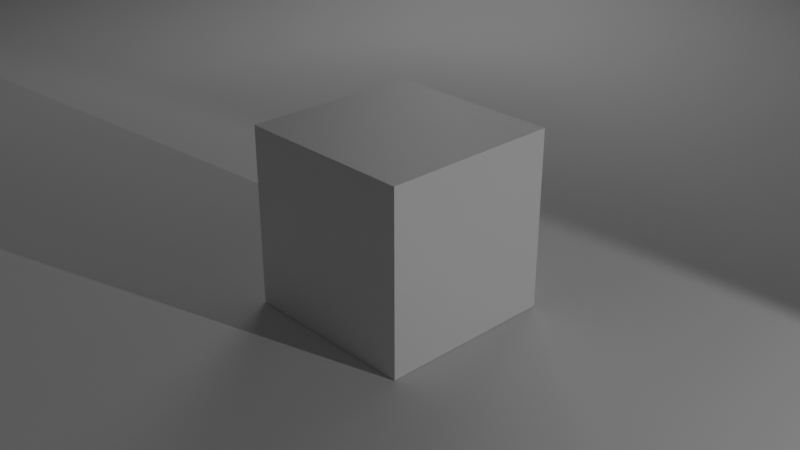 # Source: LightsScene.blend  (saved by Blender 4.1.23; exported with 4.5.12 LTS)
import bpy
from mathutils import Matrix  # noqa: F401  (used for matrix-valued properties, if any)

bpy.ops.wm.read_factory_settings(use_empty=True)
scene = bpy.context.scene
scene.name = 'Scene'

# ---- collections
col_collection = bpy.data.collections.new('Collection'); scene.collection.children.link(col_collection)

# ---- materials (node trees are filled in below, after node groups)
mat_material = bpy.data.materials.new('Material')
mat_material.alpha_threshold = 0.0
mat_material.use_transparent_shadow = False
mat_material.roughness = 0.5
mat_material.line_color = (0.0, 0.0, 0.0, 1.0)
mat_material_001 = bpy.data.materials.new('Material.001')
mat_material_001.alpha_threshold = 0.0
mat_material_001.use_transparent_shadow = False
mat_material_001.roughness = 0.5
mat_material_001.line_color = (0.0, 0.0, 0.0, 1.0)
mat_material_002 = bpy.data.materials.new('Material.002')
mat_material_002.alpha_threshold = 0.0
mat_material_002.use_transparent_shadow = False
mat_material_002.roughness = 0.5
mat_material_002.line_color = (0.0, 0.0, 0.0, 1.0)

# ---- material node trees
mat_material.use_nodes = True; mat_material.node_tree.nodes.clear()
_N = mat_material.node_tree.nodes; _L = mat_material.node_tree.links
n0 = _N.new('ShaderNodeOutputMaterial'); n0.name = 'Material Output'; n0.location = (300, 300)
n1 = _N.new('ShaderNodeBsdfPrincipled'); n1.name = 'Principled BSDF'; n1.location = (10, 300)
n1.inputs[3].default_value = 1.45
_L.new(n1.outputs[0], n0.inputs[0])
n0.is_active_output = True
mat_material_001.use_nodes = True; mat_material_001.node_tree.nodes.clear()
_N = mat_material_001.node_tree.nodes; _L = mat_material_001.node_tree.links
n0 = _N.new('ShaderNodeOutputMaterial'); n0.name = 'Material Output'; n0.location = (300, 300)
n1 = _N.new('ShaderNodeBsdfPrincipled'); n1.name = 'Principled BSDF'; n1.location = (10, 300)
n1.inputs[3].default_value = 1.45
_L.new(n1.outputs[0], n0.inputs[0])
n0.is_active_output = True
mat_material_002.use_nodes = True; mat_material_002.node_tree.nodes.clear()
_N = mat_material_002.node_tree.nodes; _L = mat_material_002.node_tree.links
n0 = _N.new('ShaderNodeOutputMaterial'); n0.name = 'Material Output'; n0.location = (300, 300)
n1 = _N.new('ShaderNodeBsdfPrincipled'); n1.name = 'Principled BSDF'; n1.location = (10, 300)
n1.inputs[3].default_value = 1.45
_L.new(n1.outputs[0], n0.inputs[0])
n0.is_active_output = True

# ---- world
world_world = bpy.data.worlds.new('World'); scene.world = world_world
world_world.use_nodes = True; world_world.node_tree.nodes.clear()
_N = world_world.node_tree.nodes; _L = world_world.node_tree.links
n0 = _N.new('ShaderNodeOutputWorld'); n0.name = 'World Output'; n0.location = (300, 300)
n1 = _N.new('ShaderNodeBackground'); n1.name = 'Background'; n1.location = (10, 300)
n1.inputs[0].default_value = (0.05088, 0.05088, 0.05088, 1.0)
_L.new(n1.outputs[0], n0.inputs[0])
n0.is_active_output = True
world_world.color = (0.05088, 0.05088, 0.05088)
world_world.use_sun_shadow = False
world_world.sun_shadow_jitter_overblur = 0.0

# ---- cameras
cam_camera = bpy.data.cameras.new('Camera')
cam_camera.clip_end = 100.0
cam_camera.ortho_scale = 7.314

# ---- lights
light_light = bpy.data.lights.new('Light', 'SPOT')
light_light.transmission_factor = 0.0
light_light.energy = 1000.0
light_light.shadow_maximum_resolution = 0.006
light_light.use_absolute_resolution = True
light_light.spot_size = 1.121
light_light_001 = bpy.data.lights.new('Light.001', 'SPOT')
light_light_001.transmission_factor = 0.0
light_light_001.energy = 2745.0
light_light_001.shadow_soft_size = 6.57
light_light_001.shadow_maximum_resolution = 0.006
light_light_001.use_absolute_resolution = True
light_light_001.spot_size = 1.309

# ---- meshes
me_cube = bpy.data.meshes.new('Cube')
me_cube.from_pydata([(1.0, 1.0, 1.0), (1.0, 1.0, -1.0), (1.0, -1.0, 1.0), (1.0, -1.0, -1.0), (-1.0, 1.0, 1.0), (-1.0, 1.0, -1.0), (-1.0, -1.0, 1.0), (-1.0, -1.0, -1.0)], [], [(0, 4, 6, 2), (3, 2, 6, 7), (7, 6, 4, 5), (5, 1, 3, 7), (1, 0, 2, 3), (5, 4, 0, 1)])
_uv = me_cube.uv_layers.new(name='UVMap')
_uv.uv.foreach_set('vector', [0.625, 0.5, 0.875, 0.5, 0.875, 0.75, 0.625, 0.75, 0.375, 0.75, 0.625, 0.75, 0.625, 1.0, 0.375, 1.0, 0.375, 0.0, 0.625, 0.0, 0.625, 0.25, 0.375, 0.25, 0.125, 0.5, 0.375, 0.5, 0.375, 0.75, 0.125, 0.75, 0.375, 0.5, 0.625, 0.5, 0.625, 0.75, 0.375, 0.75, 0.375, 0.25, 0.625, 0.25, 0.625, 0.5, 0.375, 0.5])
me_cube.materials.append(mat_material)
me_cube.use_mirror_vertex_groups = False
me_cube.update()
me_plane = bpy.data.meshes.new('Plane')
me_plane.from_pydata([(-1.0, -1.0, 0.0), (1.0, -1.0, 0.0), (-1.0, 1.0, 0.0), (1.0, 1.0, 0.0)], [], [(0, 1, 3, 2)])
_uv = me_plane.uv_layers.new(name='UVMap')
_uv.uv.foreach_set('vector', [0.0, 0.0, 1.0, 0.0, 1.0, 1.0, 0.0, 1.0])
me_plane.update()
me_icosphere = bpy.data.meshes.new('Icosphere')
me_icosphere.from_pydata([(0.0, 0.0, -1.0), (0.7236, -0.5257, -0.4472), (-0.2764, -0.8506, -0.4472), (-0.8944, 0.0, -0.4472), (-0.2764, 0.8506, -0.4472), (0.7236, 0.5257, -0.4472), (0.2764, -0.8506, 0.4472), (-0.7236, -0.5257, 0.4472), (-0.7236, 0.5257, 0.4472), (0.2764, 0.8506, 0.4472), (0.8944, 0.0, 0.4472), (0.0, 0.0, 1.0), (-0.1625, -0.5, -0.8507), (0.4253, -0.309, -0.8507), (0.2629, -0.809, -0.5257), (0.8506, 0.0, -0.5257), (0.4253, 0.309, -0.8507), (-0.5257, 0.0, -0.8507), (-0.6882, -0.5, -0.5257), (-0.1625, 0.5, -0.8507), (-0.6882, 0.5, -0.5257), (0.2629, 0.809, -0.5257), (0.9511, -0.309, 0.0), (0.9511, 0.309, 0.0), (0.0, -1.0, 0.0), (0.5878, -0.809, 0.0), (-0.9511, -0.309, 0.0), (-0.5878, -0.809, 0.0), (-0.5878, 0.809, 0.0), (-0.9511, 0.309, 0.0), (0.5878, 0.809, 0.0), (0.0, 1.0, 0.0), (0.6882, -0.5, 0.5257), (-0.2629, -0.809, 0.5257), (-0.8506, 0.0, 0.5257), (-0.2629, 0.809, 0.5257), (0.6882, 0.5, 0.5257), (0.1625, -0.5, 0.8507), (0.5257, 0.0, 0.8507), (-0.4253, -0.309, 0.8507), (-0.4253, 0.309, 0.8507), (0.1625, 0.5, 0.8507)], [], [(0, 13, 12), (1, 13, 15), (0, 12, 17), (0, 17, 19), (0, 19, 16), (1, 15, 22), (2, 14, 24), (3, 18, 26), (4, 20, 28), (5, 21, 30), (1, 22, 25), (2, 24, 27), (3, 26, 29), (4, 28, 31), (5, 30, 23), (6, 32, 37), (7, 33, 39), (8, 34, 40), (9, 35, 41), (10, 36, 38), (38, 41, 11), (38, 36, 41), (36, 9, 41), (41, 40, 11), (41, 35, 40), (35, 8, 40), (40, 39, 11), (40, 34, 39), (34, 7, 39), (39, 37, 11), (39, 33, 37), (33, 6, 37), (37, 38, 11), (37, 32, 38), (32, 10, 38), (23, 36, 10), (23, 30, 36), (30, 9, 36), (31, 35, 9), (31, 28, 35), (28, 8, 35), (29, 34, 8), (29, 26, 34), (26, 7, 34), (27, 33, 7), (27, 24, 33), (24, 6, 33), (25, 32, 6), (25, 22, 32), (22, 10, 32), (30, 31, 9), (30, 21, 31), (21, 4, 31), (28, 29, 8), (28, 20, 29), (20, 3, 29), (26, 27, 7), (26, 18, 27), (18, 2, 27), (24, 25, 6), (24, 14, 25), (14, 1, 25), (22, 23, 10), (22, 15, 23), (15, 5, 23), (16, 21, 5), (16, 19, 21), (19, 4, 21), (19, 20, 4), (19, 17, 20), (17, 3, 20), (17, 18, 3), (17, 12, 18), (12, 2, 18), (15, 16, 5), (15, 13, 16), (13, 0, 16), (12, 14, 2), (12, 13, 14), (13, 1, 14)])
_uv = me_icosphere.uv_layers.new(name='UVMap')
_uv.uv.foreach_set('vector', [0.1818, 0.0, 0.2273, 0.07873, 0.1364, 0.07873, 0.2727, 0.1575, 0.3182, 0.07873, 0.3636, 0.1575, 0.9091, 0.0, 0.9545, 0.07873, 0.8636, 0.07873, 0.7273, 0.0, 0.7727, 0.07873, 0.6818, 0.07873, 0.5455, 0.0, 0.5909, 0.07873, 0.5, 0.07873, 0.2727, 0.1575, 0.3636, 0.1575, 0.3182, 0.2362, 0.09091, 0.1575, 0.1818, 0.1575, 0.1364, 0.2362, 0.8182, 0.1575, 0.9091, 0.1575, 0.8636, 0.2362, 0.6364, 0.1575, 0.7273, 0.1575, 0.6818, 0.2362, 0.4545, 0.1575, 0.5455, 0.1575, 0.5, 0.2362, 0.2727, 0.1575, 0.3182, 0.2362, 0.2273, 0.2362, 0.09091, 0.1575, 0.1364, 0.2362, 0.04546, 0.2362, 0.8182, 0.1575, 0.8636, 0.2362, 0.7727, 0.2362, 0.6364, 0.1575, 0.6818, 0.2362, 0.5909, 0.2362, 0.4545, 0.1575, 0.5, 0.2362, 0.4091, 0.2362, 0.1818, 0.3149, 0.2727, 0.3149, 0.2273, 0.3937, 0.0, 0.3149, 0.09091, 0.3149, 0.04546, 0.3937, 0.7273, 0.3149, 0.8182, 0.3149, 0.7727, 0.3937, 0.5455, 0.3149, 0.6364, 0.3149, 0.5909, 0.3937, 0.3636, 0.3149, 0.4545, 0.3149, 0.4091, 0.3937, 0.4091, 0.3937, 0.5, 0.3937, 0.4545, 0.4724, 0.4091, 0.3937, 0.4545, 0.3149, 0.5, 0.3937, 0.4545, 0.3149, 0.5455, 0.3149, 0.5, 0.3937, 0.5909, 0.3937, 0.6818, 0.3937, 0.6364, 0.4724, 0.5909, 0.3937, 0.6364, 0.3149, 0.6818, 0.3937, 0.6364, 0.3149, 0.7273, 0.3149, 0.6818, 0.3937, 0.7727, 0.3937, 0.8636, 0.3937, 0.8182, 0.4724, 0.7727, 0.3937, 0.8182, 0.3149, 0.8636, 0.3937, 0.8182, 0.3149, 0.9091, 0.3149, 0.8636, 0.3937, 0.04546, 0.3937, 0.1364, 0.3937, 0.09091, 0.4724, 0.04546, 0.3937, 0.09091, 0.3149, 0.1364, 0.3937, 0.09091, 0.3149, 0.1818, 0.3149, 0.1364, 0.3937, 0.2273, 0.3937, 0.3182, 0.3937, 0.2727, 0.4724, 0.2273, 0.3937, 0.2727, 0.3149, 0.3182, 0.3937, 0.2727, 0.3149, 0.3636, 0.3149, 0.3182, 0.3937, 0.4091, 0.2362, 0.4545, 0.3149, 0.3636, 0.3149, 0.4091, 0.2362, 0.5, 0.2362, 0.4545, 0.3149, 0.5, 0.2362, 0.5455, 0.3149, 0.4545, 0.3149, 0.5909, 0.2362, 0.6364, 0.3149, 0.5455, 0.3149, 0.5909, 0.2362, 0.6818, 0.2362, 0.6364, 0.3149, 0.6818, 0.2362, 0.7273, 0.3149, 0.6364, 0.3149, 0.7727, 0.2362, 0.8182, 0.3149, 0.7273, 0.3149, 0.7727, 0.2362, 0.8636, 0.2362, 0.8182, 0.3149, 0.8636, 0.2362, 0.9091, 0.3149, 0.8182, 0.3149, 0.04546, 0.2362, 0.09091, 0.3149, 0.0, 0.3149, 0.04546, 0.2362, 0.1364, 0.2362, 0.09091, 0.3149, 0.1364, 0.2362, 0.1818, 0.3149, 0.09091, 0.3149, 0.2273, 0.2362, 0.2727, 0.3149, 0.1818, 0.3149, 0.2273, 0.2362, 0.3182, 0.2362, 0.2727, 0.3149, 0.3182, 0.2362, 0.3636, 0.3149, 0.2727, 0.3149, 0.5, 0.2362, 0.5909, 0.2362, 0.5455, 0.3149, 0.5, 0.2362, 0.5455, 0.1575, 0.5909, 0.2362, 0.5455, 0.1575, 0.6364, 0.1575, 0.5909, 0.2362, 0.6818, 0.2362, 0.7727, 0.2362, 0.7273, 0.3149, 0.6818, 0.2362, 0.7273, 0.1575, 0.7727, 0.2362, 0.7273, 0.1575, 0.8182, 0.1575, 0.7727, 0.2362, 0.8636, 0.2362, 0.9545, 0.2362, 0.9091, 0.3149, 0.8636, 0.2362, 0.9091, 0.1575, 0.9545, 0.2362, 0.9091, 0.1575, 1.0, 0.1575, 0.9545, 0.2362, 0.1364, 0.2362, 0.2273, 0.2362, 0.1818, 0.3149, 0.1364, 0.2362, 0.1818, 0.1575, 0.2273, 0.2362, 0.1818, 0.1575, 0.2727, 0.1575, 0.2273, 0.2362, 0.3182, 0.2362, 0.4091, 0.2362, 0.3636, 0.3149, 0.3182, 0.2362, 0.3636, 0.1575, 0.4091, 0.2362, 0.3636, 0.1575, 0.4545, 0.1575, 0.4091, 0.2362, 0.5, 0.07873, 0.5455, 0.1575, 0.4545, 0.1575, 0.5, 0.07873, 0.5909, 0.07873, 0.5455, 0.1575, 0.5909, 0.07873, 0.6364, 0.1575, 0.5455, 0.1575, 0.6818, 0.07873, 0.7273, 0.1575, 0.6364, 0.1575, 0.6818, 0.07873, 0.7727, 0.07873, 0.7273, 0.1575, 0.7727, 0.07873, 0.8182, 0.1575, 0.7273, 0.1575, 0.8636, 0.07873, 0.9091, 0.1575, 0.8182, 0.1575, 0.8636, 0.07873, 0.9545, 0.07873, 0.9091, 0.1575, 0.9545, 0.07873, 1.0, 0.1575, 0.9091, 0.1575, 0.3636, 0.1575, 0.4091, 0.07873, 0.4545, 0.1575, 0.3636, 0.1575, 0.3182, 0.07873, 0.4091, 0.07873, 0.3182, 0.07873, 0.3636, 0.0, 0.4091, 0.07873, 0.1364, 0.07873, 0.1818, 0.1575, 0.09091, 0.1575, 0.1364, 0.07873, 0.2273, 0.07873, 0.1818, 0.1575, 0.2273, 0.07873, 0.2727, 0.1575, 0.1818, 0.1575])
me_icosphere.update()
me_cube_001 = bpy.data.meshes.new('Cube.001')
me_cube_001.from_pydata([(1.0, 1.0, 1.0), (1.0, 1.0, -1.0), (1.0, -1.0, 1.0), (1.0, -1.0, -1.0), (-1.0, 1.0, 1.0), (-1.0, 1.0, -1.0), (-1.0, -1.0, 1.0), (-1.0, -1.0, -1.0)], [], [(0, 4, 6, 2), (3, 2, 6, 7), (7, 6, 4, 5), (5, 1, 3, 7), (1, 0, 2, 3), (5, 4, 0, 1)])
_uv = me_cube_001.uv_layers.new(name='UVMap')
_uv.uv.foreach_set('vector', [0.625, 0.5, 0.875, 0.5, 0.875, 0.75, 0.625, 0.75, 0.375, 0.75, 0.625, 0.75, 0.625, 1.0, 0.375, 1.0, 0.375, 0.0, 0.625, 0.0, 0.625, 0.25, 0.375, 0.25, 0.125, 0.5, 0.375, 0.5, 0.375, 0.75, 0.125, 0.75, 0.375, 0.5, 0.625, 0.5, 0.625, 0.75, 0.375, 0.75, 0.375, 0.25, 0.625, 0.25, 0.625, 0.5, 0.375, 0.5])
me_cube_001.materials.append(mat_material_001)
me_cube_001.use_mirror_vertex_groups = False
me_cube_001.update()
me_cube_002 = bpy.data.meshes.new('Cube.002')
me_cube_002.from_pydata([(1.0, 1.0, 1.0), (1.0, 1.0, -1.0), (1.0, -1.0, 1.0), (1.0, -1.0, -1.0), (-1.0, 1.0, 1.0), (-1.0, 1.0, -1.0), (-1.0, -1.0, 1.0), (-1.0, -1.0, -1.0)], [], [(0, 4, 6, 2), (3, 2, 6, 7), (7, 6, 4, 5), (5, 1, 3, 7), (1, 0, 2, 3), (5, 4, 0, 1)])
_uv = me_cube_002.uv_layers.new(name='UVMap')
_uv.uv.foreach_set('vector', [0.625, 0.5, 0.875, 0.5, 0.875, 0.75, 0.625, 0.75, 0.375, 0.75, 0.625, 0.75, 0.625, 1.0, 0.375, 1.0, 0.375, 0.0, 0.625, 0.0, 0.625, 0.25, 0.375, 0.25, 0.125, 0.5, 0.375, 0.5, 0.375, 0.75, 0.125, 0.75, 0.375, 0.5, 0.625, 0.5, 0.625, 0.75, 0.375, 0.75, 0.375, 0.25, 0.625, 0.25, 0.625, 0.5, 0.375, 0.5])
me_cube_002.materials.append(mat_material_002)
me_cube_002.use_mirror_vertex_groups = False
me_cube_002.update()

# ---- objects
ob_cube = bpy.data.objects.new('Cube', me_cube)
ob_light = bpy.data.objects.new('Light', light_light)
ob_camera = bpy.data.objects.new('Camera', cam_camera)
ob_plane = bpy.data.objects.new('Plane', me_plane)
ob_icosphere = bpy.data.objects.new('Icosphere', me_icosphere)
ob_cube_001 = bpy.data.objects.new('Cube.001', me_cube_001)
ob_cube_002 = bpy.data.objects.new('Cube.002', me_cube_002)
ob_light_001 = bpy.data.objects.new('Light.001', light_light_001)

# ---- transforms, parenting, visibility, modifiers, constraints
ob_cube.location = (0.0, 0.0, 0.0)
ob_cube.lock_rotations_4d = False
ob_cube.empty_display_type = 'ARROWS'
ob_cube.lineart.crease_threshold = 0.0
ob_light.location = (11.45, 2.075, 3.488)
ob_light.rotation_euler = (1.067, 0.00456, 2.093)
ob_light.lock_rotations_4d = False
ob_light.empty_display_type = 'ARROWS'
ob_light.color = (0.0, 0.0, 0.0, 0.0)
ob_light.lineart.crease_threshold = 0.0
ob_camera.location = (7.359, -6.926, 4.958)
ob_camera.rotation_euler = (1.109, 0.0, 0.8149)
ob_camera.lock_rotations_4d = False
ob_camera.empty_display_type = 'ARROWS'
ob_camera.color = (0.0, 0.0, 0.0, 0.0)
ob_camera.display_type = 'WIRE'
ob_camera.lineart.crease_threshold = 0.0
ob_plane.location = (0.0, 0.0, -1.005)
ob_plane.scale = (16.02, 16.02, 16.02)
ob_icosphere.location = (-3.188, 6.247, 3.687)
ob_cube_001.location = (-1.828, -5.89, 6.861)
ob_cube_001.scale = (0.3779, 0.3779, 13.79)
ob_cube_001.lock_rotations_4d = False
ob_cube_001.empty_display_type = 'ARROWS'
ob_cube_001.lineart.crease_threshold = 0.0
ob_cube_002.location = (4.335, -4.397, 7.992)
ob_cube_002.rotation_euler = (-3.309, -0.5646, 0.8482)
ob_cube_002.scale = (0.3779, 0.3779, 13.79)
ob_cube_002.lock_rotations_4d = False
ob_cube_002.empty_display_type = 'ARROWS'
ob_cube_002.lineart.crease_threshold = 0.0
ob_light_001.location = (-10.31, 16.03, 7.54)
ob_light_001.rotation_euler = (1.029, 0.3617, 3.385)
ob_light_001.lock_rotations_4d = False
ob_light_001.empty_display_type = 'ARROWS'
ob_light_001.color = (0.0, 0.0, 0.0, 0.0)
ob_light_001.lineart.crease_threshold = 0.0

# ---- collection membership
col_collection.objects.link(ob_cube)
col_collection.objects.link(ob_light)
col_collection.objects.link(ob_camera)
col_collection.objects.link(ob_plane)
col_collection.objects.link(ob_icosphere)
col_collection.objects.link(ob_cube_001)
col_collection.objects.link(ob_cube_002)
col_collection.objects.link(ob_light_001)

# ---- scene / render settings (as saved in the file)
scene.camera = ob_camera
scene.frame_start = 1; scene.frame_end = 250; scene.frame_set(1)
scene.render.engine = 'BLENDER_EEVEE_NEXT'
scene.cycles.sampling_pattern = 'TABULATED_SOBOL'
scene.eevee.ray_tracing_options.trace_max_roughness = 0.0
bpy.context.view_layer.update()

